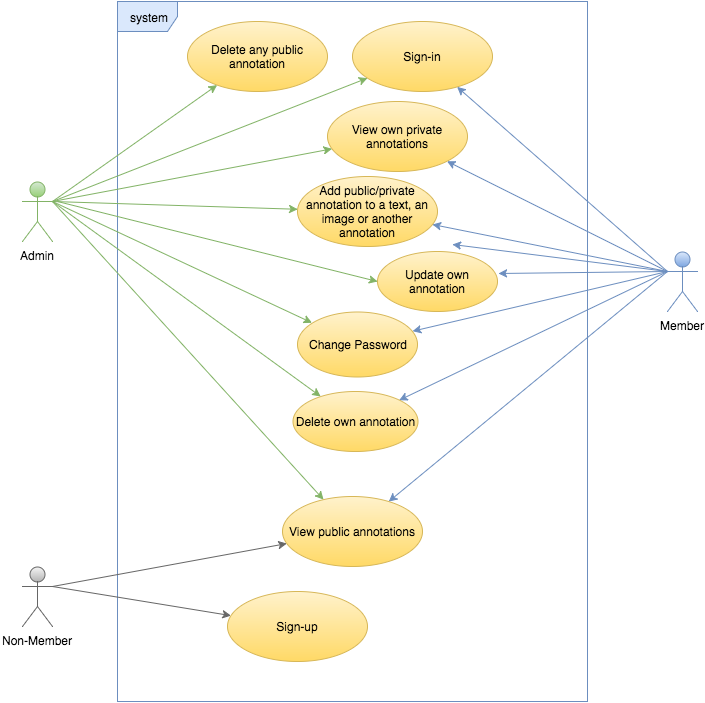

The diagram above was exported from draw.io. Its source (the exported page's mxGraphModel, read from the mxfile embedded in the PNG):
<mxGraphModel dx="790" dy="501" grid="1" gridSize="10" guides="1" tooltips="1" connect="1" arrows="1" fold="1" page="1" pageScale="1" pageWidth="850" pageHeight="1100" background="#ffffff" math="0" shadow="0">
  <root>
    <mxCell id="0" />
    <mxCell id="1" parent="0" />
    <mxCell id="2" value="system" style="shape=umlFrame;whiteSpace=wrap;html=1;fillColor=#dae8fc;strokeColor=#6c8ebf;" vertex="1" parent="1">
      <mxGeometry x="180" y="40" width="470" height="700" as="geometry" />
    </mxCell>
    <mxCell id="18" style="edgeStyle=none;rounded=0;html=1;exitX=1;exitY=0.3333333333333333;exitPerimeter=0;jettySize=auto;orthogonalLoop=1;fillColor=#f5f5f5;strokeColor=#666666;gradientColor=#b3b3b3;" edge="1" parent="1" source="3" target="11">
      <mxGeometry relative="1" as="geometry" />
    </mxCell>
    <mxCell id="19" style="edgeStyle=none;rounded=0;html=1;exitX=1;exitY=0.3333333333333333;exitPerimeter=0;jettySize=auto;orthogonalLoop=1;fillColor=#f5f5f5;strokeColor=#666666;gradientColor=#b3b3b3;" edge="1" parent="1" source="3" target="12">
      <mxGeometry relative="1" as="geometry" />
    </mxCell>
    <mxCell id="3" value="Non-Member" style="shape=umlActor;verticalLabelPosition=bottom;labelBackgroundColor=#ffffff;verticalAlign=top;html=1;fillColor=#f5f5f5;strokeColor=#666666;gradientColor=#b3b3b3;" vertex="1" parent="1">
      <mxGeometry x="85" y="605" width="30" height="60" as="geometry" />
    </mxCell>
    <mxCell id="16" style="rounded=0;html=1;exitX=1;exitY=0.3333333333333333;exitPerimeter=0;jettySize=auto;orthogonalLoop=1;fillColor=#d5e8d4;strokeColor=#82b366;gradientColor=#97d077;" edge="1" parent="1" source="4" target="6">
      <mxGeometry relative="1" as="geometry" />
    </mxCell>
    <mxCell id="22" style="edgeStyle=none;rounded=0;html=1;exitX=1;exitY=0.3333333333333333;exitPerimeter=0;jettySize=auto;orthogonalLoop=1;fillColor=#d5e8d4;strokeColor=#82b366;gradientColor=#97d077;" edge="1" parent="1" source="4" target="10">
      <mxGeometry relative="1" as="geometry" />
    </mxCell>
    <mxCell id="25" style="edgeStyle=none;rounded=0;html=1;exitX=1;exitY=0.3333333333333333;exitPerimeter=0;jettySize=auto;orthogonalLoop=1;fillColor=#d5e8d4;strokeColor=#82b366;gradientColor=#97d077;" edge="1" parent="1" source="4" target="7">
      <mxGeometry relative="1" as="geometry" />
    </mxCell>
    <mxCell id="26" style="edgeStyle=none;rounded=0;html=1;exitX=1;exitY=0.3333333333333333;exitPerimeter=0;jettySize=auto;orthogonalLoop=1;fillColor=#d5e8d4;strokeColor=#82b366;gradientColor=#97d077;" edge="1" parent="1" source="4" target="8">
      <mxGeometry relative="1" as="geometry" />
    </mxCell>
    <mxCell id="28" style="edgeStyle=none;rounded=0;html=1;exitX=1;exitY=0.3333333333333333;exitPerimeter=0;jettySize=auto;orthogonalLoop=1;fillColor=#d5e8d4;strokeColor=#82b366;gradientColor=#97d077;" edge="1" parent="1" source="4" target="13">
      <mxGeometry relative="1" as="geometry" />
    </mxCell>
    <mxCell id="29" style="edgeStyle=none;rounded=0;html=1;exitX=1;exitY=0.3333333333333333;exitPerimeter=0;jettySize=auto;orthogonalLoop=1;fillColor=#d5e8d4;strokeColor=#82b366;gradientColor=#97d077;" edge="1" parent="1" source="4" target="12">
      <mxGeometry relative="1" as="geometry" />
    </mxCell>
    <mxCell id="32" style="edgeStyle=none;rounded=0;html=1;exitX=1;exitY=0.3333333333333333;exitPerimeter=0;jettySize=auto;orthogonalLoop=1;fillColor=#d5e8d4;strokeColor=#82b366;gradientColor=#97d077;" edge="1" parent="1" source="4" target="9">
      <mxGeometry relative="1" as="geometry" />
    </mxCell>
    <mxCell id="4" value="Admin" style="shape=umlActor;verticalLabelPosition=bottom;labelBackgroundColor=#ffffff;verticalAlign=top;html=1;fillColor=#d5e8d4;strokeColor=#82b366;gradientColor=#97d077;" vertex="1" parent="1">
      <mxGeometry x="85" y="220" width="30" height="60" as="geometry" />
    </mxCell>
    <mxCell id="21" style="edgeStyle=none;rounded=0;html=1;exitX=0;exitY=0.3333333333333333;exitPerimeter=0;jettySize=auto;orthogonalLoop=1;fillColor=#dae8fc;strokeColor=#6c8ebf;gradientColor=#7ea6e0;" edge="1" parent="1" source="5" target="9">
      <mxGeometry relative="1" as="geometry" />
    </mxCell>
    <mxCell id="23" style="edgeStyle=none;rounded=0;html=1;exitX=0;exitY=0.3333333333333333;exitPerimeter=0;jettySize=auto;orthogonalLoop=1;fillColor=#dae8fc;strokeColor=#6c8ebf;gradientColor=#7ea6e0;" edge="1" parent="1" source="5" target="6">
      <mxGeometry relative="1" as="geometry" />
    </mxCell>
    <mxCell id="24" style="edgeStyle=none;rounded=0;html=1;exitX=0;exitY=0.3333333333333333;exitPerimeter=0;jettySize=auto;orthogonalLoop=1;fillColor=#dae8fc;strokeColor=#6c8ebf;gradientColor=#7ea6e0;" edge="1" parent="1" source="5" target="7">
      <mxGeometry relative="1" as="geometry" />
    </mxCell>
    <mxCell id="27" style="edgeStyle=none;rounded=0;html=1;exitX=0;exitY=0.3333333333333333;exitPerimeter=0;jettySize=auto;orthogonalLoop=1;fillColor=#dae8fc;strokeColor=#6c8ebf;gradientColor=#7ea6e0;" edge="1" parent="1" source="5" target="13">
      <mxGeometry relative="1" as="geometry" />
    </mxCell>
    <mxCell id="30" style="edgeStyle=none;rounded=0;html=1;exitX=0;exitY=0.3333333333333333;exitPerimeter=0;jettySize=auto;orthogonalLoop=1;fillColor=#dae8fc;strokeColor=#6c8ebf;gradientColor=#7ea6e0;" edge="1" parent="1" source="5" target="12">
      <mxGeometry relative="1" as="geometry" />
    </mxCell>
    <mxCell id="33" style="edgeStyle=none;rounded=0;html=1;jettySize=auto;orthogonalLoop=1;fillColor=#dae8fc;strokeColor=#6c8ebf;gradientColor=#7ea6e0;" edge="1" parent="1" target="8">
      <mxGeometry relative="1" as="geometry">
        <mxPoint x="730" y="310" as="sourcePoint" />
      </mxGeometry>
    </mxCell>
    <mxCell id="5" value="Member" style="shape=umlActor;verticalLabelPosition=bottom;labelBackgroundColor=#ffffff;verticalAlign=top;html=1;fillColor=#dae8fc;strokeColor=#6c8ebf;gradientColor=#7ea6e0;" vertex="1" parent="1">
      <mxGeometry x="730" y="290" width="30" height="60" as="geometry" />
    </mxCell>
    <mxCell id="6" value="Sign-in" style="ellipse;whiteSpace=wrap;html=1;fillColor=#fff2cc;strokeColor=#d6b656;gradientColor=#ffd966;" vertex="1" parent="1">
      <mxGeometry x="415" y="60" width="140" height="70" as="geometry" />
    </mxCell>
    <mxCell id="7" value="Change Password" style="ellipse;whiteSpace=wrap;html=1;fillColor=#fff2cc;strokeColor=#d6b656;gradientColor=#ffd966;" vertex="1" parent="1">
      <mxGeometry x="360" y="350" width="120" height="65" as="geometry" />
    </mxCell>
    <mxCell id="8" value="Add public/private annotation to a text, an image or another annotation" style="ellipse;whiteSpace=wrap;html=1;fillColor=#fff2cc;strokeColor=#d6b656;gradientColor=#ffd966;" vertex="1" parent="1">
      <mxGeometry x="360" y="215" width="140" height="70" as="geometry" />
    </mxCell>
    <mxCell id="9" value="Delete own annotation" style="ellipse;whiteSpace=wrap;html=1;fillColor=#fff2cc;strokeColor=#d6b656;gradientColor=#ffd966;" vertex="1" parent="1">
      <mxGeometry x="355" y="430" width="125" height="60" as="geometry" />
    </mxCell>
    <mxCell id="10" value="Delete any public annotation" style="ellipse;whiteSpace=wrap;html=1;fillColor=#fff2cc;strokeColor=#d6b656;gradientColor=#ffd966;" vertex="1" parent="1">
      <mxGeometry x="250" y="60" width="140" height="70" as="geometry" />
    </mxCell>
    <mxCell id="11" value="Sign-up" style="ellipse;whiteSpace=wrap;html=1;fillColor=#fff2cc;strokeColor=#d6b656;gradientColor=#ffd966;" vertex="1" parent="1">
      <mxGeometry x="290" y="630" width="140" height="70" as="geometry" />
    </mxCell>
    <mxCell id="12" value="View public annotations" style="ellipse;whiteSpace=wrap;html=1;fillColor=#fff2cc;strokeColor=#d6b656;gradientColor=#ffd966;" vertex="1" parent="1">
      <mxGeometry x="345" y="535" width="140" height="70" as="geometry" />
    </mxCell>
    <mxCell id="13" value="View own private annotations" style="ellipse;whiteSpace=wrap;html=1;fillColor=#fff2cc;strokeColor=#d6b656;gradientColor=#ffd966;" vertex="1" parent="1">
      <mxGeometry x="390" y="140" width="140" height="70" as="geometry" />
    </mxCell>
    <mxCell id="3335b013155873e-34" value="Update own annotation" style="ellipse;whiteSpace=wrap;html=1;fillColor=#fff2cc;strokeColor=#d6b656;gradientColor=#ffd966;" vertex="1" parent="1">
      <mxGeometry x="440" y="290" width="120" height="60" as="geometry" />
    </mxCell>
    <mxCell id="3335b013155873e-36" style="edgeStyle=none;rounded=0;html=1;jettySize=auto;orthogonalLoop=1;fillColor=#dae8fc;strokeColor=#6c8ebf;gradientColor=#7ea6e0;exitX=0;exitY=0.3333333333333333;exitPerimeter=0;entryX=1.008;entryY=0.367;entryPerimeter=0;" edge="1" parent="1" source="5" target="3335b013155873e-34">
      <mxGeometry x="504.9933683619681" y="272.9986736723936" as="geometry">
        <mxPoint x="740" y="320" as="sourcePoint" />
        <mxPoint x="504.9933683619681" y="272.9986736723936" as="targetPoint" />
      </mxGeometry>
    </mxCell>
    <mxCell id="3335b013155873e-37" style="edgeStyle=none;rounded=0;html=1;jettySize=auto;orthogonalLoop=1;fillColor=#dae8fc;strokeColor=#6c8ebf;gradientColor=#7ea6e0;" edge="1" parent="1">
      <mxGeometry x="514.9933683619681" y="282.9986736723936" as="geometry">
        <mxPoint x="730" y="310" as="sourcePoint" />
        <mxPoint x="514.9933683619681" y="282.9986736723936" as="targetPoint" />
      </mxGeometry>
    </mxCell>
    <mxCell id="3335b013155873e-39" style="edgeStyle=none;rounded=0;html=1;jettySize=auto;orthogonalLoop=1;fillColor=#d5e8d4;strokeColor=#82b366;gradientColor=#97d077;entryX=0;entryY=0.5;" edge="1" parent="1" target="3335b013155873e-34">
      <mxGeometry x="167" y="282" as="geometry">
        <mxPoint x="120" y="240" as="sourcePoint" />
        <mxPoint x="412.14066831598325" y="289.7822434386027" as="targetPoint" />
      </mxGeometry>
    </mxCell>
  </root>
</mxGraphModel>